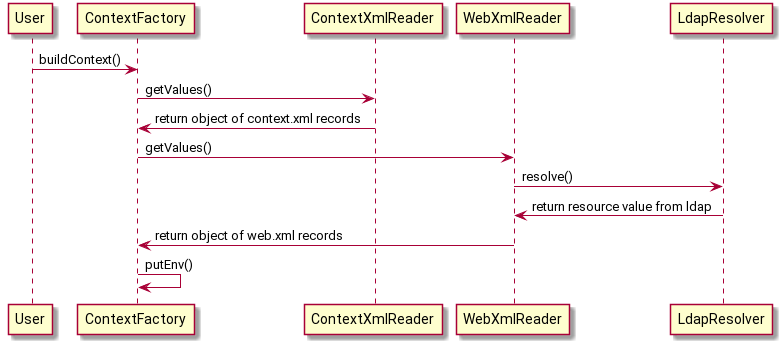

The diagram above was rendered by PlantUML. Its source (embedded in the PNG):
@startuml
User -> ContextFactory: buildContext()
ContextFactory -> ContextXmlReader: getValues()
ContextXmlReader -> ContextFactory: return object of context.xml records

ContextFactory -> WebXmlReader: getValues()
WebXmlReader -> LdapResolver: resolve()
LdapResolver -> WebXmlReader: return resource value from ldap
WebXmlReader -> ContextFactory: return object of web.xml records

ContextFactory -> ContextFactory: putEnv()
@enduml